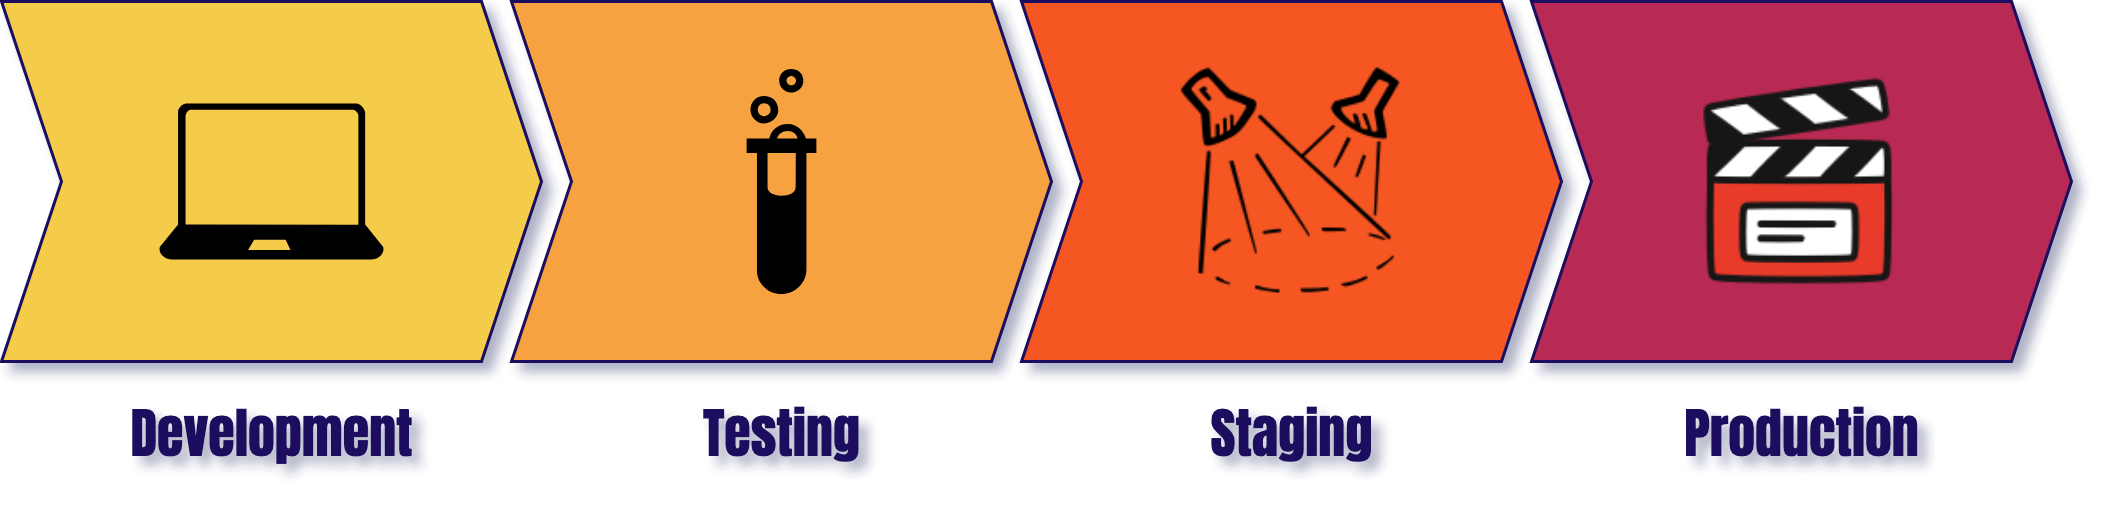

The diagram above was exported from draw.io. Its source (the exported page's mxGraphModel, read from the mxfile embedded in the PNG):
<mxGraphModel dx="963" dy="500" grid="1" gridSize="10" guides="1" tooltips="1" connect="1" arrows="1" fold="1" page="1" pageScale="1" pageWidth="850" pageHeight="1100" math="0" shadow="1">
  <root>
    <mxCell id="0" />
    <mxCell id="1" parent="0" />
    <mxCell id="t0_RiUknIM-c4ISSX4DM-1" value="" style="shape=step;perimeter=stepPerimeter;whiteSpace=wrap;html=1;fixedSize=1;strokeWidth=1;strokeColor=#1A105E;fillColor=#F5CC48;" vertex="1" parent="1">
      <mxGeometry x="100" y="140" width="180" height="120" as="geometry" />
    </mxCell>
    <mxCell id="t0_RiUknIM-c4ISSX4DM-5" value="" style="verticalLabelPosition=bottom;html=1;verticalAlign=top;align=center;strokeColor=none;shape=mxgraph.azure.laptop;pointerEvents=1;fillColor=#000000;aspect=fixed;" vertex="1" parent="1">
      <mxGeometry x="152.5" y="174" width="75" height="52" as="geometry" />
    </mxCell>
    <mxCell id="t0_RiUknIM-c4ISSX4DM-11" value="" style="shape=step;perimeter=stepPerimeter;whiteSpace=wrap;html=1;fixedSize=1;strokeWidth=1;strokeColor=#1A105E;fillColor=#F7A240;" vertex="1" parent="1">
      <mxGeometry x="270" y="140" width="180" height="120" as="geometry" />
    </mxCell>
    <mxCell id="t0_RiUknIM-c4ISSX4DM-12" value="" style="shape=step;perimeter=stepPerimeter;whiteSpace=wrap;html=1;fixedSize=1;strokeWidth=1;strokeColor=#1A105E;fillColor=#F55723;" vertex="1" parent="1">
      <mxGeometry x="440" y="140" width="180" height="120" as="geometry" />
    </mxCell>
    <mxCell id="t0_RiUknIM-c4ISSX4DM-13" value="" style="shape=step;perimeter=stepPerimeter;whiteSpace=wrap;html=1;fixedSize=1;strokeWidth=1;strokeColor=#1A105E;fillColor=#B82A52;" vertex="1" parent="1">
      <mxGeometry x="610" y="140" width="180" height="120" as="geometry" />
    </mxCell>
    <mxCell id="t0_RiUknIM-c4ISSX4DM-6" value="" style="shape=image;html=1;verticalAlign=top;verticalLabelPosition=bottom;labelBackgroundColor=#ffffff;imageAspect=0;aspect=fixed;image=https://cdn1.iconfinder.com/data/icons/youtuber/256/video-editor-films-production-128.png;strokeColor=#1A105E;strokeWidth=1;fillColor=#F5CC48;" vertex="1" parent="1">
      <mxGeometry x="662.5" y="162.5" width="75" height="75" as="geometry" />
    </mxCell>
    <mxCell id="t0_RiUknIM-c4ISSX4DM-10" value="" style="shape=image;html=1;verticalAlign=top;verticalLabelPosition=bottom;labelBackgroundColor=#ffffff;imageAspect=0;aspect=fixed;image=https://cdn2.iconfinder.com/data/icons/new-year-s-hand-drawn-basic/64/stage-128.png;rounded=1;dashed=1;dashPattern=1 1;strokeColor=#F55723;strokeWidth=2;fillColor=#F55723;fontFamily=Work Sans;fontSource=https%3A%2F%2Ffonts.googleapis.com%2Fcss%3Ffamily%3DWork%2BSans;fontColor=#F55723;" vertex="1" parent="1">
      <mxGeometry x="492.5" y="162.5" width="75" height="75" as="geometry" />
    </mxCell>
    <mxCell id="t0_RiUknIM-c4ISSX4DM-4" value="" style="html=1;aspect=fixed;strokeColor=none;shadow=0;align=center;verticalAlign=top;shape=mxgraph.gcp2.biomedical_test_tube;fillColor=#000000;" vertex="1" parent="1">
      <mxGeometry x="348.38" y="162.5" width="23.25" height="75" as="geometry" />
    </mxCell>
    <mxCell id="t0_RiUknIM-c4ISSX4DM-14" value="Development" style="text;html=1;align=center;verticalAlign=middle;resizable=0;points=[];autosize=1;fontFamily=Anton;fontSource=https%3A%2F%2Ffonts.googleapis.com%2Fcss%3Ffamily%3DAnton;fontColor=#1A105E;fontSize=18;" vertex="1" parent="1">
      <mxGeometry x="135" y="270" width="110" height="30" as="geometry" />
    </mxCell>
    <mxCell id="t0_RiUknIM-c4ISSX4DM-15" value="Testing" style="text;html=1;align=center;verticalAlign=middle;resizable=0;points=[];autosize=1;fontFamily=Anton;fontSource=https%3A%2F%2Ffonts.googleapis.com%2Fcss%3Ffamily%3DAnton;fontColor=#1A105E;fontSize=18;" vertex="1" parent="1">
      <mxGeometry x="325" y="270" width="70" height="30" as="geometry" />
    </mxCell>
    <mxCell id="t0_RiUknIM-c4ISSX4DM-16" value="Staging" style="text;html=1;align=center;verticalAlign=middle;resizable=0;points=[];autosize=1;fontFamily=Anton;fontSource=https%3A%2F%2Ffonts.googleapis.com%2Fcss%3Ffamily%3DAnton;fontColor=#1A105E;fontSize=18;" vertex="1" parent="1">
      <mxGeometry x="495" y="270" width="70" height="30" as="geometry" />
    </mxCell>
    <mxCell id="t0_RiUknIM-c4ISSX4DM-17" value="Production" style="text;html=1;align=center;verticalAlign=middle;resizable=0;points=[];autosize=1;fontFamily=Anton;fontSource=https%3A%2F%2Ffonts.googleapis.com%2Fcss%3Ffamily%3DAnton;fontColor=#1A105E;fontSize=18;" vertex="1" parent="1">
      <mxGeometry x="655" y="270" width="90" height="30" as="geometry" />
    </mxCell>
  </root>
</mxGraphModel>